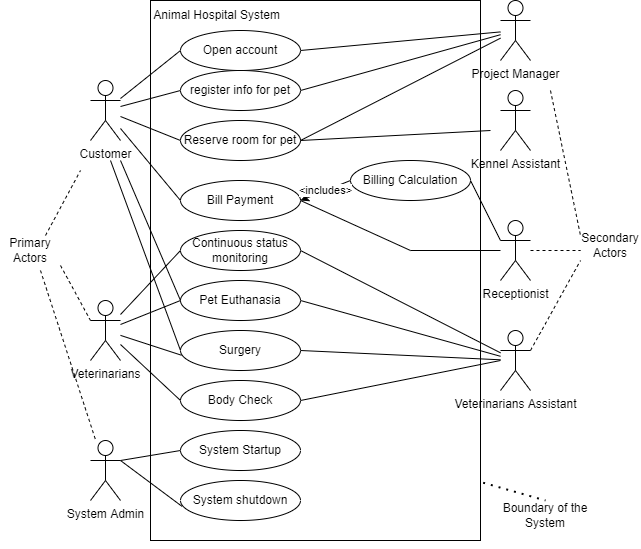

The diagram above was exported from draw.io. Its source (the exported page's mxGraphModel, read from the mxfile embedded in the PNG):
<mxGraphModel dx="1005" dy="655" grid="1" gridSize="10" guides="1" tooltips="1" connect="1" arrows="1" fold="1" page="1" pageScale="1" pageWidth="850" pageHeight="1100" math="0" shadow="0">
  <root>
    <mxCell id="0" />
    <mxCell id="1" parent="0" />
    <mxCell id="6mfb_hxfjROLODo9F7uX-1" value="Customer" style="shape=umlActor;verticalLabelPosition=bottom;verticalAlign=top;html=1;outlineConnect=0;" parent="1" vertex="1">
      <mxGeometry x="140" y="180" width="30" height="60" as="geometry" />
    </mxCell>
    <mxCell id="6mfb_hxfjROLODo9F7uX-2" value="System Admin" style="shape=umlActor;verticalLabelPosition=bottom;verticalAlign=top;html=1;outlineConnect=0;" parent="1" vertex="1">
      <mxGeometry x="140" y="540" width="30" height="60" as="geometry" />
    </mxCell>
    <mxCell id="6mfb_hxfjROLODo9F7uX-4" value="" style="rounded=0;whiteSpace=wrap;html=1;" parent="1" vertex="1">
      <mxGeometry x="200" y="100" width="330" height="540" as="geometry" />
    </mxCell>
    <mxCell id="6mfb_hxfjROLODo9F7uX-5" value="Project Manager" style="shape=umlActor;verticalLabelPosition=bottom;verticalAlign=top;html=1;outlineConnect=0;" parent="1" vertex="1">
      <mxGeometry x="550" y="100" width="30" height="60" as="geometry" />
    </mxCell>
    <mxCell id="7acRruO2Ffyey_K8iWuX-1" value="Open account" style="ellipse;whiteSpace=wrap;html=1;" vertex="1" parent="1">
      <mxGeometry x="230" y="130" width="120" height="40" as="geometry" />
    </mxCell>
    <mxCell id="7acRruO2Ffyey_K8iWuX-5" value="Animal Hospital System&lt;span style=&quot;white-space: pre;&quot;&gt;&#09;&lt;/span&gt;" style="text;html=1;strokeColor=none;fillColor=none;align=center;verticalAlign=middle;whiteSpace=wrap;rounded=0;" vertex="1" parent="1">
      <mxGeometry x="190" y="100" width="160" height="30" as="geometry" />
    </mxCell>
    <mxCell id="7acRruO2Ffyey_K8iWuX-6" value="Reserve room for pet" style="ellipse;whiteSpace=wrap;html=1;" vertex="1" parent="1">
      <mxGeometry x="230" y="220" width="120" height="40" as="geometry" />
    </mxCell>
    <mxCell id="7acRruO2Ffyey_K8iWuX-7" value="register info for pet" style="ellipse;whiteSpace=wrap;html=1;" vertex="1" parent="1">
      <mxGeometry x="230" y="170" width="120" height="40" as="geometry" />
    </mxCell>
    <mxCell id="7acRruO2Ffyey_K8iWuX-8" value="Continuous status monitoring" style="ellipse;whiteSpace=wrap;html=1;" vertex="1" parent="1">
      <mxGeometry x="230" y="330" width="120" height="40" as="geometry" />
    </mxCell>
    <mxCell id="7acRruO2Ffyey_K8iWuX-9" value="Surgery" style="ellipse;whiteSpace=wrap;html=1;" vertex="1" parent="1">
      <mxGeometry x="230" y="430" width="120" height="40" as="geometry" />
    </mxCell>
    <mxCell id="7acRruO2Ffyey_K8iWuX-11" value="Body Check" style="ellipse;whiteSpace=wrap;html=1;" vertex="1" parent="1">
      <mxGeometry x="230" y="480" width="120" height="40" as="geometry" />
    </mxCell>
    <mxCell id="7acRruO2Ffyey_K8iWuX-12" value="Pet Euthanasia" style="ellipse;whiteSpace=wrap;html=1;" vertex="1" parent="1">
      <mxGeometry x="230" y="380" width="120" height="40" as="geometry" />
    </mxCell>
    <mxCell id="7acRruO2Ffyey_K8iWuX-13" value="Billing Calculation" style="ellipse;whiteSpace=wrap;html=1;" vertex="1" parent="1">
      <mxGeometry x="400" y="260" width="120" height="40" as="geometry" />
    </mxCell>
    <mxCell id="7acRruO2Ffyey_K8iWuX-14" value="Bill Payment" style="ellipse;whiteSpace=wrap;html=1;" vertex="1" parent="1">
      <mxGeometry x="230" y="280" width="120" height="40" as="geometry" />
    </mxCell>
    <mxCell id="7acRruO2Ffyey_K8iWuX-15" value="System Startup" style="ellipse;whiteSpace=wrap;html=1;" vertex="1" parent="1">
      <mxGeometry x="230" y="530" width="120" height="40" as="geometry" />
    </mxCell>
    <mxCell id="7acRruO2Ffyey_K8iWuX-16" value="System shutdown" style="ellipse;whiteSpace=wrap;html=1;" vertex="1" parent="1">
      <mxGeometry x="230" y="580" width="120" height="40" as="geometry" />
    </mxCell>
    <mxCell id="7acRruO2Ffyey_K8iWuX-20" value="" style="endArrow=none;html=1;rounded=0;entryX=0;entryY=0.5;entryDx=0;entryDy=0;exitX=1;exitY=0.3333333333333333;exitDx=0;exitDy=0;exitPerimeter=0;" edge="1" parent="1" source="6mfb_hxfjROLODo9F7uX-2" target="7acRruO2Ffyey_K8iWuX-15">
      <mxGeometry width="50" height="50" relative="1" as="geometry">
        <mxPoint x="140" y="480" as="sourcePoint" />
        <mxPoint x="210" y="460" as="targetPoint" />
      </mxGeometry>
    </mxCell>
    <mxCell id="7acRruO2Ffyey_K8iWuX-21" value="" style="endArrow=none;html=1;rounded=0;entryX=0.013;entryY=0.648;entryDx=0;entryDy=0;entryPerimeter=0;exitX=1;exitY=0.3333333333333333;exitDx=0;exitDy=0;exitPerimeter=0;" edge="1" parent="1" source="6mfb_hxfjROLODo9F7uX-2" target="7acRruO2Ffyey_K8iWuX-16">
      <mxGeometry width="50" height="50" relative="1" as="geometry">
        <mxPoint x="140" y="480" as="sourcePoint" />
        <mxPoint x="170" y="440" as="targetPoint" />
      </mxGeometry>
    </mxCell>
    <mxCell id="7acRruO2Ffyey_K8iWuX-24" value="" style="endArrow=none;dashed=1;html=1;rounded=0;exitX=0.75;exitY=0;exitDx=0;exitDy=0;" edge="1" parent="1" source="7acRruO2Ffyey_K8iWuX-26">
      <mxGeometry width="50" height="50" relative="1" as="geometry">
        <mxPoint x="90" y="340" as="sourcePoint" />
        <mxPoint x="130" y="270" as="targetPoint" />
      </mxGeometry>
    </mxCell>
    <mxCell id="7acRruO2Ffyey_K8iWuX-25" value="" style="endArrow=none;dashed=1;html=1;rounded=0;" edge="1" parent="1" target="6mfb_hxfjROLODo9F7uX-2">
      <mxGeometry width="50" height="50" relative="1" as="geometry">
        <mxPoint x="90" y="370" as="sourcePoint" />
        <mxPoint x="150" y="260" as="targetPoint" />
      </mxGeometry>
    </mxCell>
    <mxCell id="7acRruO2Ffyey_K8iWuX-26" value="Primary Actors" style="text;html=1;strokeColor=none;fillColor=none;align=center;verticalAlign=middle;whiteSpace=wrap;rounded=0;" vertex="1" parent="1">
      <mxGeometry x="50" y="335" width="60" height="30" as="geometry" />
    </mxCell>
    <mxCell id="7acRruO2Ffyey_K8iWuX-27" value="" style="endArrow=none;html=1;rounded=0;entryX=0;entryY=0.5;entryDx=0;entryDy=0;" edge="1" parent="1" source="6mfb_hxfjROLODo9F7uX-1" target="7acRruO2Ffyey_K8iWuX-1">
      <mxGeometry width="50" height="50" relative="1" as="geometry">
        <mxPoint x="100" y="330" as="sourcePoint" />
        <mxPoint x="150" y="280" as="targetPoint" />
      </mxGeometry>
    </mxCell>
    <mxCell id="7acRruO2Ffyey_K8iWuX-28" value="" style="endArrow=none;html=1;rounded=0;entryX=0;entryY=0.5;entryDx=0;entryDy=0;" edge="1" parent="1" source="6mfb_hxfjROLODo9F7uX-1" target="7acRruO2Ffyey_K8iWuX-6">
      <mxGeometry width="50" height="50" relative="1" as="geometry">
        <mxPoint x="150" y="221.60000000000002" as="sourcePoint" />
        <mxPoint x="260" y="160" as="targetPoint" />
      </mxGeometry>
    </mxCell>
    <mxCell id="7acRruO2Ffyey_K8iWuX-29" value="" style="endArrow=none;html=1;rounded=0;entryX=0;entryY=0.5;entryDx=0;entryDy=0;" edge="1" parent="1" source="6mfb_hxfjROLODo9F7uX-1" target="7acRruO2Ffyey_K8iWuX-7">
      <mxGeometry width="50" height="50" relative="1" as="geometry">
        <mxPoint x="160" y="231.60000000000002" as="sourcePoint" />
        <mxPoint x="270" y="170" as="targetPoint" />
      </mxGeometry>
    </mxCell>
    <mxCell id="7acRruO2Ffyey_K8iWuX-31" value="" style="endArrow=none;html=1;rounded=0;entryX=0;entryY=0.5;entryDx=0;entryDy=0;" edge="1" parent="1" source="6mfb_hxfjROLODo9F7uX-1" target="7acRruO2Ffyey_K8iWuX-14">
      <mxGeometry width="50" height="50" relative="1" as="geometry">
        <mxPoint x="150" y="233.60000000000002" as="sourcePoint" />
        <mxPoint x="260" y="260" as="targetPoint" />
      </mxGeometry>
    </mxCell>
    <mxCell id="7acRruO2Ffyey_K8iWuX-32" value="" style="endArrow=none;dashed=1;html=1;dashPattern=1 3;strokeWidth=2;rounded=0;exitX=1.008;exitY=0.893;exitDx=0;exitDy=0;entryX=0.5;entryY=0;entryDx=0;entryDy=0;exitPerimeter=0;" edge="1" parent="1" source="6mfb_hxfjROLODo9F7uX-4" target="7acRruO2Ffyey_K8iWuX-33">
      <mxGeometry width="50" height="50" relative="1" as="geometry">
        <mxPoint x="550" y="460" as="sourcePoint" />
        <mxPoint x="580" y="430" as="targetPoint" />
      </mxGeometry>
    </mxCell>
    <mxCell id="7acRruO2Ffyey_K8iWuX-33" value="Boundary of the System" style="text;html=1;strokeColor=none;fillColor=none;align=center;verticalAlign=middle;whiteSpace=wrap;rounded=0;" vertex="1" parent="1">
      <mxGeometry x="550" y="600" width="90" height="30" as="geometry" />
    </mxCell>
    <mxCell id="7acRruO2Ffyey_K8iWuX-34" value="Secondary Actors" style="text;html=1;strokeColor=none;fillColor=none;align=center;verticalAlign=middle;whiteSpace=wrap;rounded=0;" vertex="1" parent="1">
      <mxGeometry x="630" y="330" width="60" height="30" as="geometry" />
    </mxCell>
    <mxCell id="7acRruO2Ffyey_K8iWuX-35" value="Veterinarians" style="shape=umlActor;verticalLabelPosition=bottom;verticalAlign=top;html=1;outlineConnect=0;" vertex="1" parent="1">
      <mxGeometry x="140" y="400" width="30" height="60" as="geometry" />
    </mxCell>
    <mxCell id="7acRruO2Ffyey_K8iWuX-36" value="Veterinarians Assistant" style="shape=umlActor;verticalLabelPosition=bottom;verticalAlign=top;html=1;outlineConnect=0;" vertex="1" parent="1">
      <mxGeometry x="550" y="430" width="30" height="60" as="geometry" />
    </mxCell>
    <mxCell id="7acRruO2Ffyey_K8iWuX-37" value="" style="endArrow=none;html=1;rounded=0;exitX=1;exitY=0.5;exitDx=0;exitDy=0;" edge="1" parent="1" source="7acRruO2Ffyey_K8iWuX-1" target="6mfb_hxfjROLODo9F7uX-5">
      <mxGeometry width="50" height="50" relative="1" as="geometry">
        <mxPoint x="150" y="220" as="sourcePoint" />
        <mxPoint x="240" y="160" as="targetPoint" />
      </mxGeometry>
    </mxCell>
    <mxCell id="7acRruO2Ffyey_K8iWuX-38" value="" style="endArrow=none;html=1;rounded=0;exitX=1;exitY=0.5;exitDx=0;exitDy=0;" edge="1" parent="1" source="7acRruO2Ffyey_K8iWuX-6">
      <mxGeometry width="50" height="50" relative="1" as="geometry">
        <mxPoint x="360" y="160" as="sourcePoint" />
        <mxPoint x="540" y="230" as="targetPoint" />
      </mxGeometry>
    </mxCell>
    <mxCell id="7acRruO2Ffyey_K8iWuX-39" value="" style="endArrow=none;html=1;rounded=0;exitX=1;exitY=0.5;exitDx=0;exitDy=0;" edge="1" parent="1" source="7acRruO2Ffyey_K8iWuX-7" target="6mfb_hxfjROLODo9F7uX-5">
      <mxGeometry width="50" height="50" relative="1" as="geometry">
        <mxPoint x="360" y="210" as="sourcePoint" />
        <mxPoint x="580" y="190" as="targetPoint" />
      </mxGeometry>
    </mxCell>
    <mxCell id="7acRruO2Ffyey_K8iWuX-40" value="Receptionist" style="shape=umlActor;verticalLabelPosition=bottom;verticalAlign=top;html=1;outlineConnect=0;" vertex="1" parent="1">
      <mxGeometry x="550" y="320" width="30" height="60" as="geometry" />
    </mxCell>
    <mxCell id="7acRruO2Ffyey_K8iWuX-42" value="" style="endArrow=none;html=1;rounded=0;exitX=1;exitY=0.5;exitDx=0;exitDy=0;" edge="1" parent="1" source="7acRruO2Ffyey_K8iWuX-14" target="7acRruO2Ffyey_K8iWuX-40">
      <mxGeometry width="50" height="50" relative="1" as="geometry">
        <mxPoint x="230" y="440" as="sourcePoint" />
        <mxPoint x="280" y="390" as="targetPoint" />
        <Array as="points">
          <mxPoint x="460" y="350" />
        </Array>
      </mxGeometry>
    </mxCell>
    <mxCell id="7acRruO2Ffyey_K8iWuX-43" value="" style="endArrow=none;html=1;rounded=0;exitX=1;exitY=0.5;exitDx=0;exitDy=0;" edge="1" parent="1" source="7acRruO2Ffyey_K8iWuX-8" target="7acRruO2Ffyey_K8iWuX-36">
      <mxGeometry width="50" height="50" relative="1" as="geometry">
        <mxPoint x="360" y="310" as="sourcePoint" />
        <mxPoint x="590" y="356.9387755102041" as="targetPoint" />
      </mxGeometry>
    </mxCell>
    <mxCell id="7acRruO2Ffyey_K8iWuX-44" value="" style="endArrow=none;html=1;rounded=0;exitX=1;exitY=0.5;exitDx=0;exitDy=0;" edge="1" parent="1" source="7acRruO2Ffyey_K8iWuX-12" target="7acRruO2Ffyey_K8iWuX-36">
      <mxGeometry width="50" height="50" relative="1" as="geometry">
        <mxPoint x="360" y="360" as="sourcePoint" />
        <mxPoint x="590" y="510.204081632653" as="targetPoint" />
      </mxGeometry>
    </mxCell>
    <mxCell id="7acRruO2Ffyey_K8iWuX-46" value="" style="endArrow=none;html=1;rounded=0;exitX=1;exitY=0.5;exitDx=0;exitDy=0;" edge="1" parent="1" source="7acRruO2Ffyey_K8iWuX-9" target="7acRruO2Ffyey_K8iWuX-36">
      <mxGeometry width="50" height="50" relative="1" as="geometry">
        <mxPoint x="360" y="410" as="sourcePoint" />
        <mxPoint x="590" y="466.32653061224505" as="targetPoint" />
      </mxGeometry>
    </mxCell>
    <mxCell id="7acRruO2Ffyey_K8iWuX-47" value="" style="endArrow=none;html=1;rounded=0;exitX=1;exitY=0.5;exitDx=0;exitDy=0;" edge="1" parent="1" source="7acRruO2Ffyey_K8iWuX-11">
      <mxGeometry width="50" height="50" relative="1" as="geometry">
        <mxPoint x="360" y="460" as="sourcePoint" />
        <mxPoint x="550" y="460" as="targetPoint" />
      </mxGeometry>
    </mxCell>
    <mxCell id="7acRruO2Ffyey_K8iWuX-48" value="" style="endArrow=none;html=1;rounded=0;entryX=0.008;entryY=0.618;entryDx=0;entryDy=0;entryPerimeter=0;" edge="1" parent="1" source="7acRruO2Ffyey_K8iWuX-35" target="7acRruO2Ffyey_K8iWuX-9">
      <mxGeometry width="50" height="50" relative="1" as="geometry">
        <mxPoint x="360" y="510" as="sourcePoint" />
        <mxPoint x="590" y="470" as="targetPoint" />
      </mxGeometry>
    </mxCell>
    <mxCell id="7acRruO2Ffyey_K8iWuX-49" value="" style="endArrow=none;html=1;rounded=0;entryX=0;entryY=0.5;entryDx=0;entryDy=0;" edge="1" parent="1" source="7acRruO2Ffyey_K8iWuX-35" target="7acRruO2Ffyey_K8iWuX-12">
      <mxGeometry width="50" height="50" relative="1" as="geometry">
        <mxPoint x="150" y="443.49943374858435" as="sourcePoint" />
        <mxPoint x="240.9599999999998" y="464.72" as="targetPoint" />
      </mxGeometry>
    </mxCell>
    <mxCell id="7acRruO2Ffyey_K8iWuX-50" value="" style="endArrow=none;html=1;rounded=0;entryX=0;entryY=0.5;entryDx=0;entryDy=0;" edge="1" parent="1" target="7acRruO2Ffyey_K8iWuX-12">
      <mxGeometry width="50" height="50" relative="1" as="geometry">
        <mxPoint x="170" y="260" as="sourcePoint" />
        <mxPoint x="240" y="410" as="targetPoint" />
      </mxGeometry>
    </mxCell>
    <mxCell id="7acRruO2Ffyey_K8iWuX-52" style="edgeStyle=orthogonalEdgeStyle;rounded=0;orthogonalLoop=1;jettySize=auto;html=1;exitX=0.5;exitY=1;exitDx=0;exitDy=0;" edge="1" parent="1" source="6mfb_hxfjROLODo9F7uX-4" target="6mfb_hxfjROLODo9F7uX-4">
      <mxGeometry relative="1" as="geometry" />
    </mxCell>
    <mxCell id="7acRruO2Ffyey_K8iWuX-53" value="" style="endArrow=none;dashed=1;html=1;rounded=0;entryX=0;entryY=0;entryDx=0;entryDy=0;" edge="1" parent="1">
      <mxGeometry width="50" height="50" relative="1" as="geometry">
        <mxPoint x="600" y="190" as="sourcePoint" />
        <mxPoint x="630" y="335" as="targetPoint" />
      </mxGeometry>
    </mxCell>
    <mxCell id="7acRruO2Ffyey_K8iWuX-54" value="" style="endArrow=none;dashed=1;html=1;rounded=0;exitX=1;exitY=0.3333333333333333;exitDx=0;exitDy=0;exitPerimeter=0;" edge="1" parent="1" source="7acRruO2Ffyey_K8iWuX-36">
      <mxGeometry width="50" height="50" relative="1" as="geometry">
        <mxPoint x="600" y="240" as="sourcePoint" />
        <mxPoint x="630" y="360" as="targetPoint" />
      </mxGeometry>
    </mxCell>
    <mxCell id="7acRruO2Ffyey_K8iWuX-55" value="" style="endArrow=none;dashed=1;html=1;rounded=0;entryX=0;entryY=0.5;entryDx=0;entryDy=0;" edge="1" parent="1" source="7acRruO2Ffyey_K8iWuX-40">
      <mxGeometry width="50" height="50" relative="1" as="geometry">
        <mxPoint x="590" y="460" as="sourcePoint" />
        <mxPoint x="630" y="350" as="targetPoint" />
      </mxGeometry>
    </mxCell>
    <mxCell id="7acRruO2Ffyey_K8iWuX-57" value="" style="endArrow=none;html=1;rounded=0;exitX=1;exitY=0.5;exitDx=0;exitDy=0;entryX=0;entryY=0.3333333333333333;entryDx=0;entryDy=0;entryPerimeter=0;" edge="1" parent="1" source="7acRruO2Ffyey_K8iWuX-13" target="7acRruO2Ffyey_K8iWuX-40">
      <mxGeometry width="50" height="50" relative="1" as="geometry">
        <mxPoint x="360" y="260" as="sourcePoint" />
        <mxPoint x="590" y="194.28571428571433" as="targetPoint" />
      </mxGeometry>
    </mxCell>
    <mxCell id="7acRruO2Ffyey_K8iWuX-58" value="&amp;lt;includes&amp;gt;" style="endArrow=classic;html=1;rounded=0;exitX=0;exitY=0.5;exitDx=0;exitDy=0;" edge="1" parent="1" source="7acRruO2Ffyey_K8iWuX-13">
      <mxGeometry width="50" height="50" relative="1" as="geometry">
        <mxPoint x="230" y="440" as="sourcePoint" />
        <mxPoint x="350" y="300" as="targetPoint" />
      </mxGeometry>
    </mxCell>
    <mxCell id="7acRruO2Ffyey_K8iWuX-59" value="" style="endArrow=none;html=1;rounded=0;entryX=0;entryY=0.5;entryDx=0;entryDy=0;" edge="1" parent="1" source="7acRruO2Ffyey_K8iWuX-35" target="7acRruO2Ffyey_K8iWuX-11">
      <mxGeometry width="50" height="50" relative="1" as="geometry">
        <mxPoint x="150" y="443.49943374858435" as="sourcePoint" />
        <mxPoint x="240.9599999999998" y="464.72" as="targetPoint" />
      </mxGeometry>
    </mxCell>
    <mxCell id="7acRruO2Ffyey_K8iWuX-60" value="" style="endArrow=none;dashed=1;html=1;rounded=0;exitX=1;exitY=1;exitDx=0;exitDy=0;entryX=0;entryY=0.3333333333333333;entryDx=0;entryDy=0;entryPerimeter=0;" edge="1" parent="1" source="7acRruO2Ffyey_K8iWuX-26" target="7acRruO2Ffyey_K8iWuX-35">
      <mxGeometry width="50" height="50" relative="1" as="geometry">
        <mxPoint x="100" y="380" as="sourcePoint" />
        <mxPoint x="155.25" y="550" as="targetPoint" />
      </mxGeometry>
    </mxCell>
    <mxCell id="7acRruO2Ffyey_K8iWuX-61" value="" style="endArrow=none;html=1;rounded=0;entryX=0;entryY=0.5;entryDx=0;entryDy=0;" edge="1" parent="1" target="7acRruO2Ffyey_K8iWuX-9">
      <mxGeometry width="50" height="50" relative="1" as="geometry">
        <mxPoint x="160" y="260" as="sourcePoint" />
        <mxPoint x="240" y="410" as="targetPoint" />
      </mxGeometry>
    </mxCell>
    <mxCell id="7acRruO2Ffyey_K8iWuX-62" value="" style="endArrow=none;html=1;rounded=0;entryX=0;entryY=0.5;entryDx=0;entryDy=0;" edge="1" parent="1" source="7acRruO2Ffyey_K8iWuX-35" target="7acRruO2Ffyey_K8iWuX-8">
      <mxGeometry width="50" height="50" relative="1" as="geometry">
        <mxPoint x="180" y="434" as="sourcePoint" />
        <mxPoint x="240" y="410" as="targetPoint" />
      </mxGeometry>
    </mxCell>
    <mxCell id="7acRruO2Ffyey_K8iWuX-63" value="Kennel Assistant" style="shape=umlActor;verticalLabelPosition=bottom;verticalAlign=top;html=1;outlineConnect=0;" vertex="1" parent="1">
      <mxGeometry x="550" y="190" width="30" height="60" as="geometry" />
    </mxCell>
    <mxCell id="7acRruO2Ffyey_K8iWuX-65" value="" style="endArrow=none;html=1;rounded=0;exitX=1;exitY=0.5;exitDx=0;exitDy=0;" edge="1" parent="1" source="7acRruO2Ffyey_K8iWuX-6" target="6mfb_hxfjROLODo9F7uX-5">
      <mxGeometry width="50" height="50" relative="1" as="geometry">
        <mxPoint x="360" y="200" as="sourcePoint" />
        <mxPoint x="560" y="144.18604651162786" as="targetPoint" />
      </mxGeometry>
    </mxCell>
  </root>
</mxGraphModel>